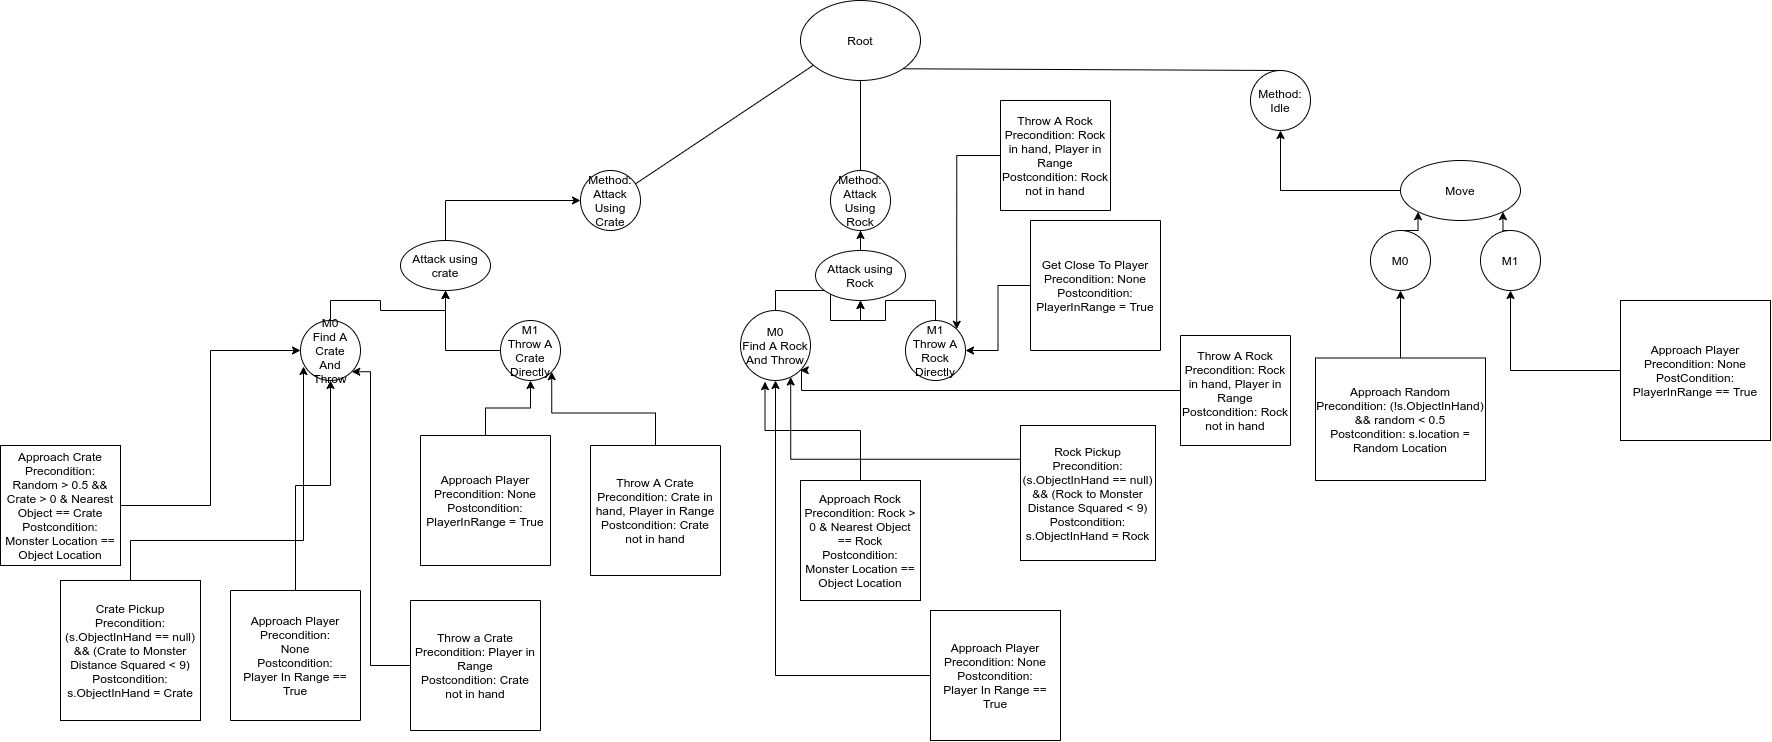

The diagram above was exported from draw.io. Its source (the exported page's mxGraphModel, read from the mxfile embedded in the PNG):
<mxGraphModel dx="4270" dy="2963" grid="1" gridSize="10" guides="1" tooltips="1" connect="1" arrows="1" fold="1" page="1" pageScale="1" pageWidth="850" pageHeight="1100" math="0" shadow="0">
  <root>
    <mxCell id="0" />
    <mxCell id="1" parent="0" />
    <mxCell id="jwS0eatMiyyhOVr02i7H-3" value="Method: Attack Using Crate" style="ellipse;whiteSpace=wrap;html=1;aspect=fixed;" parent="1" vertex="1">
      <mxGeometry x="-40" y="110" width="60" height="60" as="geometry" />
    </mxCell>
    <mxCell id="jwS0eatMiyyhOVr02i7H-4" value="" style="endArrow=none;html=1;" parent="1" source="jwS0eatMiyyhOVr02i7H-3" edge="1">
      <mxGeometry width="50" height="50" relative="1" as="geometry">
        <mxPoint x="330" y="180" as="sourcePoint" />
        <mxPoint x="200" as="targetPoint" />
      </mxGeometry>
    </mxCell>
    <mxCell id="jwS0eatMiyyhOVr02i7H-5" value="Method: Idle" style="ellipse;whiteSpace=wrap;html=1;aspect=fixed;" parent="1" vertex="1">
      <mxGeometry x="630" y="10" width="60" height="60" as="geometry" />
    </mxCell>
    <mxCell id="jwS0eatMiyyhOVr02i7H-6" value="" style="endArrow=none;html=1;entryX=1;entryY=1;entryDx=0;entryDy=0;exitX=0.5;exitY=0;exitDx=0;exitDy=0;" parent="1" source="jwS0eatMiyyhOVr02i7H-5" target="jwS0eatMiyyhOVr02i7H-13" edge="1">
      <mxGeometry width="50" height="50" relative="1" as="geometry">
        <mxPoint x="400" y="440" as="sourcePoint" />
        <mxPoint x="398.28427124746213" y="128.28427124746213" as="targetPoint" />
      </mxGeometry>
    </mxCell>
    <mxCell id="n1RW1FvNophk8LJ6zDXd-5" style="edgeStyle=orthogonalEdgeStyle;rounded=0;orthogonalLoop=1;jettySize=auto;html=1;entryX=0.5;entryY=1;entryDx=0;entryDy=0;" parent="1" source="jwS0eatMiyyhOVr02i7H-11" target="OA13RxSAX6z2KIi5ffq0-5" edge="1">
      <mxGeometry relative="1" as="geometry" />
    </mxCell>
    <mxCell id="jwS0eatMiyyhOVr02i7H-11" value="Approach Player&lt;br&gt;Precondition:&lt;br&gt;None&lt;br&gt;Postcondition:&lt;br&gt;Player In Range == True" style="whiteSpace=wrap;html=1;aspect=fixed;direction=south;" parent="1" vertex="1">
      <mxGeometry x="-390" y="530" width="130" height="130" as="geometry" />
    </mxCell>
    <mxCell id="jwS0eatMiyyhOVr02i7H-12" value="Method:&lt;br&gt;Attack Using&lt;br&gt;Rock" style="ellipse;whiteSpace=wrap;html=1;aspect=fixed;" parent="1" vertex="1">
      <mxGeometry x="210" y="110" width="60" height="60" as="geometry" />
    </mxCell>
    <mxCell id="jwS0eatMiyyhOVr02i7H-13" value="Root" style="ellipse;whiteSpace=wrap;html=1;" parent="1" vertex="1">
      <mxGeometry x="180" y="-60" width="120" height="80" as="geometry" />
    </mxCell>
    <mxCell id="jwS0eatMiyyhOVr02i7H-14" value="" style="endArrow=none;html=1;entryX=0.5;entryY=0;entryDx=0;entryDy=0;exitX=0.5;exitY=1;exitDx=0;exitDy=0;" parent="1" source="jwS0eatMiyyhOVr02i7H-13" target="jwS0eatMiyyhOVr02i7H-12" edge="1">
      <mxGeometry width="50" height="50" relative="1" as="geometry">
        <mxPoint x="400" y="380" as="sourcePoint" />
        <mxPoint x="450" y="330" as="targetPoint" />
      </mxGeometry>
    </mxCell>
    <mxCell id="OA13RxSAX6z2KIi5ffq0-30" style="edgeStyle=orthogonalEdgeStyle;rounded=0;orthogonalLoop=1;jettySize=auto;html=1;entryX=0.5;entryY=1;entryDx=0;entryDy=0;" parent="1" source="jwS0eatMiyyhOVr02i7H-15" target="OA13RxSAX6z2KIi5ffq0-11" edge="1">
      <mxGeometry relative="1" as="geometry" />
    </mxCell>
    <mxCell id="jwS0eatMiyyhOVr02i7H-15" value="Approach Player&lt;br&gt;Precondition: None&lt;br&gt;Postcondition:&lt;br&gt;Player In Range == True" style="whiteSpace=wrap;html=1;aspect=fixed;" parent="1" vertex="1">
      <mxGeometry x="310" y="550" width="130" height="130" as="geometry" />
    </mxCell>
    <mxCell id="jwS0eatMiyyhOVr02i7H-19" value="" style="endArrow=none;html=1;entryX=0.5;entryY=1;entryDx=0;entryDy=0;" parent="1" target="jwS0eatMiyyhOVr02i7H-12" edge="1">
      <mxGeometry width="50" height="50" relative="1" as="geometry">
        <mxPoint x="240" y="170" as="sourcePoint" />
        <mxPoint x="360" y="270" as="targetPoint" />
      </mxGeometry>
    </mxCell>
    <mxCell id="OA13RxSAX6z2KIi5ffq0-10" style="edgeStyle=orthogonalEdgeStyle;rounded=0;orthogonalLoop=1;jettySize=auto;html=1;exitX=0.5;exitY=0;exitDx=0;exitDy=0;entryX=0;entryY=0.5;entryDx=0;entryDy=0;" parent="1" source="jwS0eatMiyyhOVr02i7H-21" target="jwS0eatMiyyhOVr02i7H-3" edge="1">
      <mxGeometry relative="1" as="geometry" />
    </mxCell>
    <mxCell id="jwS0eatMiyyhOVr02i7H-21" value="Attack using crate" style="ellipse;whiteSpace=wrap;html=1;" parent="1" vertex="1">
      <mxGeometry x="-220" y="180" width="90" height="50" as="geometry" />
    </mxCell>
    <mxCell id="n1RW1FvNophk8LJ6zDXd-4" style="edgeStyle=orthogonalEdgeStyle;rounded=0;orthogonalLoop=1;jettySize=auto;html=1;entryX=0.05;entryY=0.767;entryDx=0;entryDy=0;entryPerimeter=0;" parent="1" source="OA13RxSAX6z2KIi5ffq0-1" target="OA13RxSAX6z2KIi5ffq0-5" edge="1">
      <mxGeometry relative="1" as="geometry">
        <Array as="points">
          <mxPoint x="-490" y="480" />
          <mxPoint x="-317" y="480" />
        </Array>
      </mxGeometry>
    </mxCell>
    <mxCell id="OA13RxSAX6z2KIi5ffq0-1" value="Crate Pickup&lt;br&gt;Precondition: (s.ObjectInHand == null) &amp;amp;&amp;amp; (Crate to Monster Distance Squared &amp;lt; 9)&lt;br&gt;Postcondition:&lt;br&gt;s.ObjectInHand = Crate" style="whiteSpace=wrap;html=1;aspect=fixed;" parent="1" vertex="1">
      <mxGeometry x="-560" y="520" width="140" height="140" as="geometry" />
    </mxCell>
    <mxCell id="OA13RxSAX6z2KIi5ffq0-15" style="edgeStyle=orthogonalEdgeStyle;rounded=0;orthogonalLoop=1;jettySize=auto;html=1;exitX=0.5;exitY=0;exitDx=0;exitDy=0;entryX=0.5;entryY=1;entryDx=0;entryDy=0;" parent="1" source="OA13RxSAX6z2KIi5ffq0-5" target="jwS0eatMiyyhOVr02i7H-21" edge="1">
      <mxGeometry relative="1" as="geometry" />
    </mxCell>
    <mxCell id="OA13RxSAX6z2KIi5ffq0-5" value="M0&lt;br&gt;Find A Crate&lt;br&gt;And Throw" style="ellipse;whiteSpace=wrap;html=1;aspect=fixed;" parent="1" vertex="1">
      <mxGeometry x="-320" y="260" width="60" height="60" as="geometry" />
    </mxCell>
    <mxCell id="OA13RxSAX6z2KIi5ffq0-16" style="edgeStyle=orthogonalEdgeStyle;rounded=0;orthogonalLoop=1;jettySize=auto;html=1;entryX=0.5;entryY=1;entryDx=0;entryDy=0;" parent="1" source="OA13RxSAX6z2KIi5ffq0-6" target="jwS0eatMiyyhOVr02i7H-21" edge="1">
      <mxGeometry relative="1" as="geometry" />
    </mxCell>
    <mxCell id="OA13RxSAX6z2KIi5ffq0-6" value="M1&lt;br&gt;Throw A Crate Directly" style="ellipse;whiteSpace=wrap;html=1;aspect=fixed;" parent="1" vertex="1">
      <mxGeometry x="-120" y="260" width="60" height="60" as="geometry" />
    </mxCell>
    <mxCell id="OA13RxSAX6z2KIi5ffq0-31" style="edgeStyle=orthogonalEdgeStyle;rounded=0;orthogonalLoop=1;jettySize=auto;html=1;exitX=0;exitY=0.25;exitDx=0;exitDy=0;entryX=0.717;entryY=0.95;entryDx=0;entryDy=0;entryPerimeter=0;" parent="1" source="OA13RxSAX6z2KIi5ffq0-7" target="OA13RxSAX6z2KIi5ffq0-11" edge="1">
      <mxGeometry relative="1" as="geometry" />
    </mxCell>
    <mxCell id="OA13RxSAX6z2KIi5ffq0-7" value="Rock Pickup&lt;br&gt;Precondition: (s.ObjectInHand == null) &amp;amp;&amp;amp; (Rock to Monster Distance Squared &amp;lt; 9)&lt;br&gt;Postcondition:&lt;br&gt;s.ObjectInHand = Rock" style="whiteSpace=wrap;html=1;aspect=fixed;" parent="1" vertex="1">
      <mxGeometry x="400" y="365" width="135" height="135" as="geometry" />
    </mxCell>
    <mxCell id="OA13RxSAX6z2KIi5ffq0-19" style="edgeStyle=orthogonalEdgeStyle;rounded=0;orthogonalLoop=1;jettySize=auto;html=1;entryX=0;entryY=0.5;entryDx=0;entryDy=0;" parent="1" source="OA13RxSAX6z2KIi5ffq0-9" target="OA13RxSAX6z2KIi5ffq0-5" edge="1">
      <mxGeometry relative="1" as="geometry">
        <mxPoint x="-342" y="330" as="targetPoint" />
      </mxGeometry>
    </mxCell>
    <mxCell id="OA13RxSAX6z2KIi5ffq0-9" value="Approach Crate&lt;br&gt;Precondition: Random &amp;gt; 0.5 &amp;amp;&amp;amp; Crate &amp;gt; 0 &amp;amp; Nearest Object == Crate&lt;br&gt;Postcondition: Monster Location == Object Location" style="whiteSpace=wrap;html=1;aspect=fixed;" parent="1" vertex="1">
      <mxGeometry x="-620" y="385" width="120" height="120" as="geometry" />
    </mxCell>
    <mxCell id="OA13RxSAX6z2KIi5ffq0-17" style="edgeStyle=orthogonalEdgeStyle;rounded=0;orthogonalLoop=1;jettySize=auto;html=1;exitX=0.5;exitY=0;exitDx=0;exitDy=0;entryX=0.5;entryY=1;entryDx=0;entryDy=0;" parent="1" source="OA13RxSAX6z2KIi5ffq0-11" target="OA13RxSAX6z2KIi5ffq0-13" edge="1">
      <mxGeometry relative="1" as="geometry" />
    </mxCell>
    <mxCell id="OA13RxSAX6z2KIi5ffq0-11" value="M0&lt;br&gt;Find A Rock&lt;br&gt;And Throw" style="ellipse;whiteSpace=wrap;html=1;aspect=fixed;" parent="1" vertex="1">
      <mxGeometry x="120" y="250" width="70" height="70" as="geometry" />
    </mxCell>
    <mxCell id="OA13RxSAX6z2KIi5ffq0-18" style="edgeStyle=orthogonalEdgeStyle;rounded=0;orthogonalLoop=1;jettySize=auto;html=1;entryX=0.5;entryY=1;entryDx=0;entryDy=0;" parent="1" source="OA13RxSAX6z2KIi5ffq0-12" target="OA13RxSAX6z2KIi5ffq0-13" edge="1">
      <mxGeometry relative="1" as="geometry" />
    </mxCell>
    <mxCell id="OA13RxSAX6z2KIi5ffq0-12" value="M1&lt;br&gt;Throw A Rock Directly" style="ellipse;whiteSpace=wrap;html=1;aspect=fixed;" parent="1" vertex="1">
      <mxGeometry x="285" y="260" width="60" height="60" as="geometry" />
    </mxCell>
    <mxCell id="OA13RxSAX6z2KIi5ffq0-14" style="edgeStyle=orthogonalEdgeStyle;rounded=0;orthogonalLoop=1;jettySize=auto;html=1;exitX=0.5;exitY=0;exitDx=0;exitDy=0;" parent="1" source="OA13RxSAX6z2KIi5ffq0-13" target="jwS0eatMiyyhOVr02i7H-12" edge="1">
      <mxGeometry relative="1" as="geometry" />
    </mxCell>
    <mxCell id="OA13RxSAX6z2KIi5ffq0-13" value="Attack using Rock" style="ellipse;whiteSpace=wrap;html=1;" parent="1" vertex="1">
      <mxGeometry x="195" y="190" width="90" height="50" as="geometry" />
    </mxCell>
    <mxCell id="OA13RxSAX6z2KIi5ffq0-24" style="edgeStyle=orthogonalEdgeStyle;rounded=0;orthogonalLoop=1;jettySize=auto;html=1;exitX=0;exitY=0.5;exitDx=0;exitDy=0;entryX=1;entryY=1;entryDx=0;entryDy=0;" parent="1" source="OA13RxSAX6z2KIi5ffq0-22" target="OA13RxSAX6z2KIi5ffq0-6" edge="1">
      <mxGeometry relative="1" as="geometry" />
    </mxCell>
    <mxCell id="OA13RxSAX6z2KIi5ffq0-22" value="Throw A Crate&lt;br&gt;Precondition: Crate in hand, Player in Range&lt;br&gt;Postcondition: Crate not in hand" style="whiteSpace=wrap;html=1;aspect=fixed;direction=south;" parent="1" vertex="1">
      <mxGeometry x="-30" y="385" width="130" height="130" as="geometry" />
    </mxCell>
    <mxCell id="n1RW1FvNophk8LJ6zDXd-6" style="edgeStyle=orthogonalEdgeStyle;rounded=0;orthogonalLoop=1;jettySize=auto;html=1;entryX=1;entryY=1;entryDx=0;entryDy=0;" parent="1" source="OA13RxSAX6z2KIi5ffq0-25" target="OA13RxSAX6z2KIi5ffq0-5" edge="1">
      <mxGeometry relative="1" as="geometry">
        <Array as="points">
          <mxPoint x="-250" y="605" />
          <mxPoint x="-250" y="311" />
        </Array>
      </mxGeometry>
    </mxCell>
    <mxCell id="OA13RxSAX6z2KIi5ffq0-25" value="Throw a Crate&lt;br&gt;Precondition: Player in Range&lt;br&gt;Postcondition: Crate not in hand" style="whiteSpace=wrap;html=1;aspect=fixed;direction=south;" parent="1" vertex="1">
      <mxGeometry x="-210" y="540" width="130" height="130" as="geometry" />
    </mxCell>
    <mxCell id="OA13RxSAX6z2KIi5ffq0-29" style="edgeStyle=orthogonalEdgeStyle;rounded=0;orthogonalLoop=1;jettySize=auto;html=1;exitX=0.5;exitY=0;exitDx=0;exitDy=0;entryX=0.35;entryY=1.017;entryDx=0;entryDy=0;entryPerimeter=0;" parent="1" source="OA13RxSAX6z2KIi5ffq0-28" target="OA13RxSAX6z2KIi5ffq0-11" edge="1">
      <mxGeometry relative="1" as="geometry" />
    </mxCell>
    <mxCell id="OA13RxSAX6z2KIi5ffq0-28" value="Approach Rock&lt;br&gt;Precondition: Rock &amp;gt; 0 &amp;amp; Nearest Object == Rock&lt;br&gt;Postcondition: Monster Location == Object Location" style="whiteSpace=wrap;html=1;aspect=fixed;" parent="1" vertex="1">
      <mxGeometry x="180" y="420" width="120" height="120" as="geometry" />
    </mxCell>
    <mxCell id="OA13RxSAX6z2KIi5ffq0-34" style="edgeStyle=orthogonalEdgeStyle;rounded=0;orthogonalLoop=1;jettySize=auto;html=1;entryX=1;entryY=1;entryDx=0;entryDy=0;" parent="1" source="OA13RxSAX6z2KIi5ffq0-32" target="OA13RxSAX6z2KIi5ffq0-11" edge="1">
      <mxGeometry relative="1" as="geometry">
        <Array as="points">
          <mxPoint x="181" y="330" />
        </Array>
      </mxGeometry>
    </mxCell>
    <mxCell id="OA13RxSAX6z2KIi5ffq0-32" value="Throw A Rock&lt;br&gt;Precondition: Rock in hand, Player in Range&lt;br&gt;Postcondition: Rock not in hand" style="whiteSpace=wrap;html=1;aspect=fixed;direction=south;" parent="1" vertex="1">
      <mxGeometry x="560" y="275" width="110" height="110" as="geometry" />
    </mxCell>
    <mxCell id="OA13RxSAX6z2KIi5ffq0-36" style="edgeStyle=orthogonalEdgeStyle;rounded=0;orthogonalLoop=1;jettySize=auto;html=1;entryX=1;entryY=0;entryDx=0;entryDy=0;" parent="1" source="OA13RxSAX6z2KIi5ffq0-35" target="OA13RxSAX6z2KIi5ffq0-12" edge="1">
      <mxGeometry relative="1" as="geometry" />
    </mxCell>
    <mxCell id="OA13RxSAX6z2KIi5ffq0-35" value="Throw A Rock&lt;br&gt;Precondition: Rock in hand, Player in Range&lt;br&gt;Postcondition: Rock not in hand" style="whiteSpace=wrap;html=1;aspect=fixed;direction=south;" parent="1" vertex="1">
      <mxGeometry x="380" y="40" width="110" height="110" as="geometry" />
    </mxCell>
    <mxCell id="OA13RxSAX6z2KIi5ffq0-38" style="edgeStyle=orthogonalEdgeStyle;rounded=0;orthogonalLoop=1;jettySize=auto;html=1;entryX=0.5;entryY=1;entryDx=0;entryDy=0;" parent="1" source="OA13RxSAX6z2KIi5ffq0-37" target="jwS0eatMiyyhOVr02i7H-5" edge="1">
      <mxGeometry relative="1" as="geometry" />
    </mxCell>
    <mxCell id="OA13RxSAX6z2KIi5ffq0-37" value="Move" style="ellipse;whiteSpace=wrap;html=1;" parent="1" vertex="1">
      <mxGeometry x="780" y="100" width="120" height="60" as="geometry" />
    </mxCell>
    <mxCell id="5V19CKiF1JrEh6IFOGzp-1" style="edgeStyle=orthogonalEdgeStyle;rounded=0;orthogonalLoop=1;jettySize=auto;html=1;exitX=0.5;exitY=0;exitDx=0;exitDy=0;entryX=0;entryY=1;entryDx=0;entryDy=0;" parent="1" source="OA13RxSAX6z2KIi5ffq0-39" target="OA13RxSAX6z2KIi5ffq0-37" edge="1">
      <mxGeometry relative="1" as="geometry" />
    </mxCell>
    <mxCell id="OA13RxSAX6z2KIi5ffq0-39" value="M0" style="ellipse;whiteSpace=wrap;html=1;aspect=fixed;" parent="1" vertex="1">
      <mxGeometry x="750" y="170" width="60" height="60" as="geometry" />
    </mxCell>
    <mxCell id="5V19CKiF1JrEh6IFOGzp-2" style="edgeStyle=orthogonalEdgeStyle;rounded=0;orthogonalLoop=1;jettySize=auto;html=1;exitX=0.5;exitY=0;exitDx=0;exitDy=0;entryX=1;entryY=1;entryDx=0;entryDy=0;" parent="1" source="OA13RxSAX6z2KIi5ffq0-40" target="OA13RxSAX6z2KIi5ffq0-37" edge="1">
      <mxGeometry relative="1" as="geometry" />
    </mxCell>
    <mxCell id="OA13RxSAX6z2KIi5ffq0-40" value="M1" style="ellipse;whiteSpace=wrap;html=1;aspect=fixed;" parent="1" vertex="1">
      <mxGeometry x="860" y="170" width="60" height="60" as="geometry" />
    </mxCell>
    <mxCell id="5V19CKiF1JrEh6IFOGzp-6" style="edgeStyle=orthogonalEdgeStyle;rounded=0;orthogonalLoop=1;jettySize=auto;html=1;" parent="1" source="5V19CKiF1JrEh6IFOGzp-5" target="OA13RxSAX6z2KIi5ffq0-40" edge="1">
      <mxGeometry relative="1" as="geometry">
        <mxPoint x="930" y="460" as="targetPoint" />
      </mxGeometry>
    </mxCell>
    <mxCell id="5V19CKiF1JrEh6IFOGzp-5" value="Approach Player&lt;br&gt;Precondition: None&lt;br&gt;PostCondition: PlayerInRange == True" style="rounded=0;whiteSpace=wrap;html=1;" parent="1" vertex="1">
      <mxGeometry x="1000" y="240" width="150" height="140" as="geometry" />
    </mxCell>
    <mxCell id="5V19CKiF1JrEh6IFOGzp-8" style="edgeStyle=orthogonalEdgeStyle;rounded=0;orthogonalLoop=1;jettySize=auto;html=1;entryX=0.5;entryY=1;entryDx=0;entryDy=0;" parent="1" source="5V19CKiF1JrEh6IFOGzp-7" target="OA13RxSAX6z2KIi5ffq0-39" edge="1">
      <mxGeometry relative="1" as="geometry" />
    </mxCell>
    <mxCell id="5V19CKiF1JrEh6IFOGzp-7" value="Approach Random&lt;br&gt;Precondition: (!s.ObjectInHand) &amp;amp;&amp;amp; random &amp;lt; 0.5&lt;br&gt;Postcondition: s.location = Random Location" style="rounded=0;whiteSpace=wrap;html=1;" parent="1" vertex="1">
      <mxGeometry x="695" y="297.5" width="170" height="122.5" as="geometry" />
    </mxCell>
    <mxCell id="n1RW1FvNophk8LJ6zDXd-8" style="edgeStyle=orthogonalEdgeStyle;rounded=0;orthogonalLoop=1;jettySize=auto;html=1;entryX=0.5;entryY=1;entryDx=0;entryDy=0;" parent="1" source="n1RW1FvNophk8LJ6zDXd-7" target="OA13RxSAX6z2KIi5ffq0-6" edge="1">
      <mxGeometry relative="1" as="geometry" />
    </mxCell>
    <mxCell id="n1RW1FvNophk8LJ6zDXd-7" value="Approach Player&lt;br&gt;Precondition: None&lt;br&gt;Postcondition: PlayerInRange = True" style="whiteSpace=wrap;html=1;aspect=fixed;direction=south;" parent="1" vertex="1">
      <mxGeometry x="-200" y="375" width="130" height="130" as="geometry" />
    </mxCell>
    <mxCell id="n1RW1FvNophk8LJ6zDXd-10" style="edgeStyle=orthogonalEdgeStyle;rounded=0;orthogonalLoop=1;jettySize=auto;html=1;" parent="1" source="n1RW1FvNophk8LJ6zDXd-9" target="OA13RxSAX6z2KIi5ffq0-12" edge="1">
      <mxGeometry relative="1" as="geometry" />
    </mxCell>
    <mxCell id="n1RW1FvNophk8LJ6zDXd-9" value="Get Close To Player&lt;br&gt;Precondition: None&lt;br&gt;Postcondition: PlayerInRange = True" style="whiteSpace=wrap;html=1;aspect=fixed;direction=south;" parent="1" vertex="1">
      <mxGeometry x="410" y="160" width="130" height="130" as="geometry" />
    </mxCell>
  </root>
</mxGraphModel>